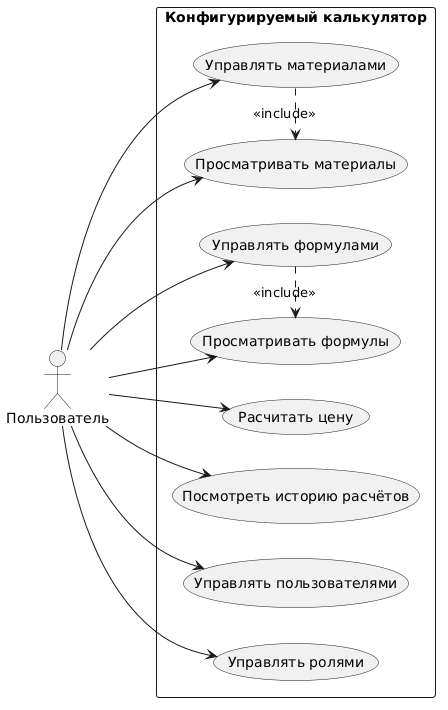

The diagram above was rendered by PlantUML. Its source (embedded in the PNG):
@startuml
left to right direction

actor "Пользователь" as User

rectangle "Конфигурируемый калькулятор" {
    usecase "Просматривать материалы" as UC003
    usecase "Управлять материалами" as UC004
    usecase "Просматривать формулы" as UC006
    usecase "Управлять формулами" as UC005
    usecase "Расчитать цену" as UC007
    usecase "Посмотреть историю расчётов" as UC008
    usecase "Управлять пользователями" as UC002
    usecase "Управлять ролями" as UC009
}

User --> UC003
User --> UC004
User --> UC006
User --> UC005
User --> UC007
User --> UC008
User --> UC002
User --> UC009

UC004 .> UC003 : <<include>>
UC005 .> UC006 : <<include>>
@enduml